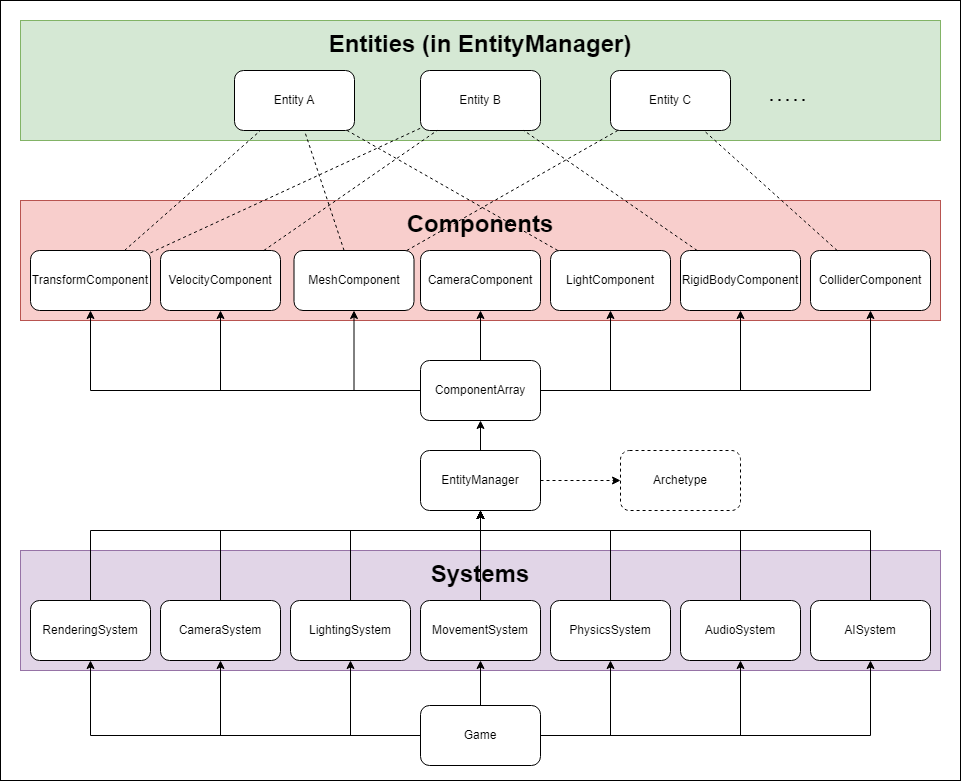

The diagram above was exported from draw.io. Its source (the exported page's mxGraphModel, read from the mxfile embedded in the PNG):
<mxGraphModel dx="2074" dy="1124" grid="1" gridSize="10" guides="1" tooltips="1" connect="1" arrows="1" fold="1" page="1" pageScale="1" pageWidth="827" pageHeight="1169" math="0" shadow="0">
  <root>
    <mxCell id="0" />
    <mxCell id="1" parent="0" />
    <mxCell id="ZpxGraUD6gm7hhCd5kxS-69" value="" style="rounded=0;whiteSpace=wrap;html=1;" vertex="1" parent="1">
      <mxGeometry x="120" y="100" width="960" height="780" as="geometry" />
    </mxCell>
    <mxCell id="ZpxGraUD6gm7hhCd5kxS-47" value="" style="group" vertex="1" connectable="0" parent="1">
      <mxGeometry x="140" y="300" width="920" height="120" as="geometry" />
    </mxCell>
    <mxCell id="ZpxGraUD6gm7hhCd5kxS-39" value="&lt;h1&gt;Components&lt;/h1&gt;&lt;div&gt;&lt;br&gt;&lt;/div&gt;&lt;div&gt;&lt;br&gt;&lt;/div&gt;&lt;div&gt;&lt;br&gt;&lt;/div&gt;&lt;div&gt;&lt;br&gt;&lt;/div&gt;&lt;div&gt;&lt;br&gt;&lt;/div&gt;" style="rounded=0;whiteSpace=wrap;html=1;fillColor=#f8cecc;strokeColor=#b85450;" vertex="1" parent="ZpxGraUD6gm7hhCd5kxS-47">
      <mxGeometry width="920" height="120" as="geometry" />
    </mxCell>
    <mxCell id="ZpxGraUD6gm7hhCd5kxS-32" value="TransformComponent" style="rounded=1;whiteSpace=wrap;html=1;" vertex="1" parent="ZpxGraUD6gm7hhCd5kxS-47">
      <mxGeometry x="10" y="50" width="120" height="60" as="geometry" />
    </mxCell>
    <mxCell id="ZpxGraUD6gm7hhCd5kxS-33" value="VelocityComponent" style="rounded=1;whiteSpace=wrap;html=1;" vertex="1" parent="ZpxGraUD6gm7hhCd5kxS-47">
      <mxGeometry x="140" y="50" width="120" height="60" as="geometry" />
    </mxCell>
    <mxCell id="ZpxGraUD6gm7hhCd5kxS-34" value="MeshComponent" style="rounded=1;whiteSpace=wrap;html=1;" vertex="1" parent="ZpxGraUD6gm7hhCd5kxS-47">
      <mxGeometry x="273.5" y="50" width="120" height="60" as="geometry" />
    </mxCell>
    <mxCell id="ZpxGraUD6gm7hhCd5kxS-35" value="CameraComponent" style="rounded=1;whiteSpace=wrap;html=1;" vertex="1" parent="ZpxGraUD6gm7hhCd5kxS-47">
      <mxGeometry x="400" y="50" width="120" height="60" as="geometry" />
    </mxCell>
    <mxCell id="ZpxGraUD6gm7hhCd5kxS-36" value="LightComponent" style="rounded=1;whiteSpace=wrap;html=1;" vertex="1" parent="ZpxGraUD6gm7hhCd5kxS-47">
      <mxGeometry x="530" y="50" width="120" height="60" as="geometry" />
    </mxCell>
    <mxCell id="ZpxGraUD6gm7hhCd5kxS-37" value="RigidBodyComponent" style="rounded=1;whiteSpace=wrap;html=1;" vertex="1" parent="ZpxGraUD6gm7hhCd5kxS-47">
      <mxGeometry x="660" y="50" width="120" height="60" as="geometry" />
    </mxCell>
    <mxCell id="ZpxGraUD6gm7hhCd5kxS-38" value="ColliderComponent" style="rounded=1;whiteSpace=wrap;html=1;" vertex="1" parent="ZpxGraUD6gm7hhCd5kxS-47">
      <mxGeometry x="790" y="50" width="120" height="60" as="geometry" />
    </mxCell>
    <mxCell id="ZpxGraUD6gm7hhCd5kxS-23" value="" style="group" vertex="1" connectable="0" parent="1">
      <mxGeometry x="140" y="650" width="920" height="120" as="geometry" />
    </mxCell>
    <mxCell id="ZpxGraUD6gm7hhCd5kxS-22" value="" style="group;fillColor=#e1d5e7;strokeColor=#9673a6;movable=1;resizable=1;rotatable=1;deletable=1;editable=1;locked=0;connectable=1;container=0;" vertex="1" connectable="0" parent="ZpxGraUD6gm7hhCd5kxS-23">
      <mxGeometry width="920" height="120" as="geometry" />
    </mxCell>
    <mxCell id="ZpxGraUD6gm7hhCd5kxS-11" value="" style="group;fillColor=#d5e8d4;strokeColor=#82b366;container=0;" vertex="1" connectable="0" parent="ZpxGraUD6gm7hhCd5kxS-23">
      <mxGeometry width="920" height="120" as="geometry" />
    </mxCell>
    <mxCell id="ZpxGraUD6gm7hhCd5kxS-10" value="&lt;h1 style=&quot;&quot;&gt;&lt;span style=&quot;background-color: initial;&quot;&gt;Systems&lt;/span&gt;&lt;/h1&gt;&lt;div&gt;&lt;span style=&quot;background-color: initial;&quot;&gt;&lt;br&gt;&lt;/span&gt;&lt;/div&gt;&lt;div&gt;&lt;span style=&quot;background-color: initial;&quot;&gt;&lt;br&gt;&lt;/span&gt;&lt;/div&gt;&lt;div&gt;&lt;span style=&quot;background-color: initial;&quot;&gt;&lt;br&gt;&lt;/span&gt;&lt;/div&gt;&lt;div&gt;&lt;span style=&quot;background-color: initial;&quot;&gt;&lt;br&gt;&lt;/span&gt;&lt;/div&gt;&lt;div&gt;&lt;span style=&quot;background-color: initial;&quot;&gt;&lt;br&gt;&lt;/span&gt;&lt;/div&gt;" style="rounded=0;whiteSpace=wrap;html=1;align=center;fillColor=#e1d5e7;strokeColor=#9673a6;movable=1;resizable=1;rotatable=1;deletable=1;editable=1;locked=0;connectable=1;" vertex="1" parent="ZpxGraUD6gm7hhCd5kxS-23">
      <mxGeometry width="920" height="120" as="geometry" />
    </mxCell>
    <mxCell id="ZpxGraUD6gm7hhCd5kxS-3" value="RenderingSystem" style="rounded=1;whiteSpace=wrap;html=1;" vertex="1" parent="ZpxGraUD6gm7hhCd5kxS-23">
      <mxGeometry x="10" y="50" width="120" height="60" as="geometry" />
    </mxCell>
    <mxCell id="ZpxGraUD6gm7hhCd5kxS-4" value="CameraSystem" style="rounded=1;whiteSpace=wrap;html=1;" vertex="1" parent="ZpxGraUD6gm7hhCd5kxS-23">
      <mxGeometry x="140" y="50" width="120" height="60" as="geometry" />
    </mxCell>
    <mxCell id="ZpxGraUD6gm7hhCd5kxS-5" value="LightingSystem" style="rounded=1;whiteSpace=wrap;html=1;" vertex="1" parent="ZpxGraUD6gm7hhCd5kxS-23">
      <mxGeometry x="270" y="50" width="120" height="60" as="geometry" />
    </mxCell>
    <mxCell id="ZpxGraUD6gm7hhCd5kxS-6" value="MovementSystem" style="rounded=1;whiteSpace=wrap;html=1;" vertex="1" parent="ZpxGraUD6gm7hhCd5kxS-23">
      <mxGeometry x="400" y="50" width="120" height="60" as="geometry" />
    </mxCell>
    <mxCell id="ZpxGraUD6gm7hhCd5kxS-7" value="PhysicsSystem" style="rounded=1;whiteSpace=wrap;html=1;" vertex="1" parent="ZpxGraUD6gm7hhCd5kxS-23">
      <mxGeometry x="530" y="50" width="120" height="60" as="geometry" />
    </mxCell>
    <mxCell id="ZpxGraUD6gm7hhCd5kxS-8" value="AudioSystem" style="rounded=1;whiteSpace=wrap;html=1;" vertex="1" parent="ZpxGraUD6gm7hhCd5kxS-23">
      <mxGeometry x="660" y="50" width="120" height="60" as="geometry" />
    </mxCell>
    <mxCell id="ZpxGraUD6gm7hhCd5kxS-9" value="AISystem" style="rounded=1;whiteSpace=wrap;html=1;" vertex="1" parent="ZpxGraUD6gm7hhCd5kxS-23">
      <mxGeometry x="790" y="50" width="120" height="60" as="geometry" />
    </mxCell>
    <mxCell id="ZpxGraUD6gm7hhCd5kxS-14" style="edgeStyle=orthogonalEdgeStyle;rounded=0;orthogonalLoop=1;jettySize=auto;html=1;" edge="1" parent="1" source="ZpxGraUD6gm7hhCd5kxS-1" target="ZpxGraUD6gm7hhCd5kxS-3">
      <mxGeometry relative="1" as="geometry" />
    </mxCell>
    <mxCell id="ZpxGraUD6gm7hhCd5kxS-16" style="edgeStyle=orthogonalEdgeStyle;rounded=0;orthogonalLoop=1;jettySize=auto;html=1;" edge="1" parent="1" source="ZpxGraUD6gm7hhCd5kxS-1" target="ZpxGraUD6gm7hhCd5kxS-5">
      <mxGeometry relative="1" as="geometry" />
    </mxCell>
    <mxCell id="ZpxGraUD6gm7hhCd5kxS-17" style="edgeStyle=orthogonalEdgeStyle;rounded=0;orthogonalLoop=1;jettySize=auto;html=1;" edge="1" parent="1" source="ZpxGraUD6gm7hhCd5kxS-1" target="ZpxGraUD6gm7hhCd5kxS-6">
      <mxGeometry relative="1" as="geometry" />
    </mxCell>
    <mxCell id="ZpxGraUD6gm7hhCd5kxS-19" style="edgeStyle=orthogonalEdgeStyle;rounded=0;orthogonalLoop=1;jettySize=auto;html=1;" edge="1" parent="1" source="ZpxGraUD6gm7hhCd5kxS-1" target="ZpxGraUD6gm7hhCd5kxS-7">
      <mxGeometry relative="1" as="geometry" />
    </mxCell>
    <mxCell id="ZpxGraUD6gm7hhCd5kxS-20" style="edgeStyle=orthogonalEdgeStyle;rounded=0;orthogonalLoop=1;jettySize=auto;html=1;" edge="1" parent="1" source="ZpxGraUD6gm7hhCd5kxS-1" target="ZpxGraUD6gm7hhCd5kxS-8">
      <mxGeometry relative="1" as="geometry" />
    </mxCell>
    <mxCell id="ZpxGraUD6gm7hhCd5kxS-21" style="edgeStyle=orthogonalEdgeStyle;rounded=0;orthogonalLoop=1;jettySize=auto;html=1;" edge="1" parent="1" source="ZpxGraUD6gm7hhCd5kxS-1" target="ZpxGraUD6gm7hhCd5kxS-9">
      <mxGeometry relative="1" as="geometry" />
    </mxCell>
    <mxCell id="ZpxGraUD6gm7hhCd5kxS-1" value="Game" style="rounded=1;whiteSpace=wrap;html=1;" vertex="1" parent="1">
      <mxGeometry x="540" y="805" width="120" height="60" as="geometry" />
    </mxCell>
    <mxCell id="ZpxGraUD6gm7hhCd5kxS-15" style="edgeStyle=orthogonalEdgeStyle;rounded=0;orthogonalLoop=1;jettySize=auto;html=1;" edge="1" parent="1" source="ZpxGraUD6gm7hhCd5kxS-1" target="ZpxGraUD6gm7hhCd5kxS-4">
      <mxGeometry relative="1" as="geometry" />
    </mxCell>
    <mxCell id="ZpxGraUD6gm7hhCd5kxS-40" style="edgeStyle=orthogonalEdgeStyle;rounded=0;orthogonalLoop=1;jettySize=auto;html=1;" edge="1" parent="1" target="ZpxGraUD6gm7hhCd5kxS-32">
      <mxGeometry relative="1" as="geometry">
        <mxPoint x="540" y="490" as="sourcePoint" />
      </mxGeometry>
    </mxCell>
    <mxCell id="ZpxGraUD6gm7hhCd5kxS-41" style="edgeStyle=orthogonalEdgeStyle;rounded=0;orthogonalLoop=1;jettySize=auto;html=1;" edge="1" parent="1" target="ZpxGraUD6gm7hhCd5kxS-33">
      <mxGeometry relative="1" as="geometry">
        <mxPoint x="540" y="490" as="sourcePoint" />
      </mxGeometry>
    </mxCell>
    <mxCell id="ZpxGraUD6gm7hhCd5kxS-42" style="edgeStyle=orthogonalEdgeStyle;rounded=0;orthogonalLoop=1;jettySize=auto;html=1;" edge="1" parent="1" target="ZpxGraUD6gm7hhCd5kxS-34">
      <mxGeometry relative="1" as="geometry">
        <mxPoint x="540" y="490" as="sourcePoint" />
      </mxGeometry>
    </mxCell>
    <mxCell id="ZpxGraUD6gm7hhCd5kxS-43" style="edgeStyle=orthogonalEdgeStyle;rounded=0;orthogonalLoop=1;jettySize=auto;html=1;" edge="1" parent="1" target="ZpxGraUD6gm7hhCd5kxS-35">
      <mxGeometry relative="1" as="geometry">
        <mxPoint x="600" y="460" as="sourcePoint" />
      </mxGeometry>
    </mxCell>
    <mxCell id="ZpxGraUD6gm7hhCd5kxS-44" style="edgeStyle=orthogonalEdgeStyle;rounded=0;orthogonalLoop=1;jettySize=auto;html=1;" edge="1" parent="1" target="ZpxGraUD6gm7hhCd5kxS-36">
      <mxGeometry relative="1" as="geometry">
        <mxPoint x="660" y="490" as="sourcePoint" />
      </mxGeometry>
    </mxCell>
    <mxCell id="ZpxGraUD6gm7hhCd5kxS-45" style="edgeStyle=orthogonalEdgeStyle;rounded=0;orthogonalLoop=1;jettySize=auto;html=1;" edge="1" parent="1" target="ZpxGraUD6gm7hhCd5kxS-37">
      <mxGeometry relative="1" as="geometry">
        <mxPoint x="660" y="490" as="sourcePoint" />
      </mxGeometry>
    </mxCell>
    <mxCell id="ZpxGraUD6gm7hhCd5kxS-46" style="edgeStyle=orthogonalEdgeStyle;rounded=0;orthogonalLoop=1;jettySize=auto;html=1;" edge="1" parent="1" target="ZpxGraUD6gm7hhCd5kxS-38">
      <mxGeometry relative="1" as="geometry">
        <mxPoint x="660" y="490" as="sourcePoint" />
      </mxGeometry>
    </mxCell>
    <mxCell id="ZpxGraUD6gm7hhCd5kxS-24" value="ComponentArray" style="rounded=1;whiteSpace=wrap;html=1;" vertex="1" parent="1">
      <mxGeometry x="540" y="460" width="120" height="60" as="geometry" />
    </mxCell>
    <mxCell id="ZpxGraUD6gm7hhCd5kxS-25" style="edgeStyle=orthogonalEdgeStyle;rounded=0;orthogonalLoop=1;jettySize=auto;html=1;entryX=0.5;entryY=1;entryDx=0;entryDy=0;" edge="1" parent="1" source="ZpxGraUD6gm7hhCd5kxS-3" target="ZpxGraUD6gm7hhCd5kxS-63">
      <mxGeometry relative="1" as="geometry">
        <Array as="points">
          <mxPoint x="210" y="630" />
          <mxPoint x="600" y="630" />
        </Array>
      </mxGeometry>
    </mxCell>
    <mxCell id="ZpxGraUD6gm7hhCd5kxS-26" style="edgeStyle=orthogonalEdgeStyle;rounded=0;orthogonalLoop=1;jettySize=auto;html=1;entryX=0.5;entryY=1;entryDx=0;entryDy=0;" edge="1" parent="1" source="ZpxGraUD6gm7hhCd5kxS-4" target="ZpxGraUD6gm7hhCd5kxS-63">
      <mxGeometry relative="1" as="geometry">
        <Array as="points">
          <mxPoint x="340" y="630" />
          <mxPoint x="600" y="630" />
        </Array>
      </mxGeometry>
    </mxCell>
    <mxCell id="ZpxGraUD6gm7hhCd5kxS-27" style="edgeStyle=orthogonalEdgeStyle;rounded=0;orthogonalLoop=1;jettySize=auto;html=1;entryX=0.5;entryY=1;entryDx=0;entryDy=0;" edge="1" parent="1" source="ZpxGraUD6gm7hhCd5kxS-6" target="ZpxGraUD6gm7hhCd5kxS-63">
      <mxGeometry relative="1" as="geometry" />
    </mxCell>
    <mxCell id="ZpxGraUD6gm7hhCd5kxS-28" style="edgeStyle=orthogonalEdgeStyle;rounded=0;orthogonalLoop=1;jettySize=auto;html=1;entryX=0.5;entryY=1;entryDx=0;entryDy=0;" edge="1" parent="1" source="ZpxGraUD6gm7hhCd5kxS-5" target="ZpxGraUD6gm7hhCd5kxS-63">
      <mxGeometry relative="1" as="geometry">
        <Array as="points">
          <mxPoint x="470" y="630" />
          <mxPoint x="600" y="630" />
        </Array>
      </mxGeometry>
    </mxCell>
    <mxCell id="ZpxGraUD6gm7hhCd5kxS-29" style="edgeStyle=orthogonalEdgeStyle;rounded=0;orthogonalLoop=1;jettySize=auto;html=1;entryX=0.5;entryY=1;entryDx=0;entryDy=0;" edge="1" parent="1" source="ZpxGraUD6gm7hhCd5kxS-7" target="ZpxGraUD6gm7hhCd5kxS-63">
      <mxGeometry relative="1" as="geometry">
        <Array as="points">
          <mxPoint x="730" y="630" />
          <mxPoint x="600" y="630" />
        </Array>
      </mxGeometry>
    </mxCell>
    <mxCell id="ZpxGraUD6gm7hhCd5kxS-30" style="edgeStyle=orthogonalEdgeStyle;rounded=0;orthogonalLoop=1;jettySize=auto;html=1;entryX=0.5;entryY=1;entryDx=0;entryDy=0;entryPerimeter=0;" edge="1" parent="1" source="ZpxGraUD6gm7hhCd5kxS-8" target="ZpxGraUD6gm7hhCd5kxS-63">
      <mxGeometry relative="1" as="geometry">
        <Array as="points">
          <mxPoint x="860" y="630" />
          <mxPoint x="600" y="630" />
        </Array>
      </mxGeometry>
    </mxCell>
    <mxCell id="ZpxGraUD6gm7hhCd5kxS-31" style="edgeStyle=orthogonalEdgeStyle;rounded=0;orthogonalLoop=1;jettySize=auto;html=1;entryX=0.5;entryY=1;entryDx=0;entryDy=0;" edge="1" parent="1" source="ZpxGraUD6gm7hhCd5kxS-9" target="ZpxGraUD6gm7hhCd5kxS-63">
      <mxGeometry relative="1" as="geometry">
        <Array as="points">
          <mxPoint x="990" y="630" />
          <mxPoint x="600" y="630" />
        </Array>
      </mxGeometry>
    </mxCell>
    <mxCell id="ZpxGraUD6gm7hhCd5kxS-48" value="&lt;h1&gt;Entities (in EntityManager)&lt;/h1&gt;&lt;div&gt;&lt;br&gt;&lt;/div&gt;&lt;div&gt;&lt;br&gt;&lt;/div&gt;&lt;div&gt;&lt;br&gt;&lt;/div&gt;&lt;div&gt;&lt;br&gt;&lt;/div&gt;&lt;div&gt;&lt;br&gt;&lt;/div&gt;" style="rounded=0;whiteSpace=wrap;html=1;fillColor=#d5e8d4;strokeColor=#82b366;" vertex="1" parent="1">
      <mxGeometry x="140" y="120" width="920" height="120" as="geometry" />
    </mxCell>
    <mxCell id="ZpxGraUD6gm7hhCd5kxS-49" value="Entity A" style="rounded=1;whiteSpace=wrap;html=1;" vertex="1" parent="1">
      <mxGeometry x="354" y="170" width="120" height="60" as="geometry" />
    </mxCell>
    <mxCell id="ZpxGraUD6gm7hhCd5kxS-50" value="Entity B" style="rounded=1;whiteSpace=wrap;html=1;" vertex="1" parent="1">
      <mxGeometry x="540" y="170" width="120" height="60" as="geometry" />
    </mxCell>
    <mxCell id="ZpxGraUD6gm7hhCd5kxS-51" value="Entity C" style="rounded=1;whiteSpace=wrap;html=1;" vertex="1" parent="1">
      <mxGeometry x="730" y="170" width="120" height="60" as="geometry" />
    </mxCell>
    <mxCell id="ZpxGraUD6gm7hhCd5kxS-52" value="" style="endArrow=none;dashed=1;html=1;dashPattern=1 3;strokeWidth=2;rounded=0;targetPerimeterSpacing=0;shadow=0;arcSize=20;" edge="1" parent="1">
      <mxGeometry width="50" height="50" relative="1" as="geometry">
        <mxPoint x="890" y="199.5" as="sourcePoint" />
        <mxPoint x="930" y="199.5" as="targetPoint" />
      </mxGeometry>
    </mxCell>
    <mxCell id="ZpxGraUD6gm7hhCd5kxS-55" value="" style="endArrow=none;dashed=1;html=1;rounded=0;" edge="1" parent="1" source="ZpxGraUD6gm7hhCd5kxS-32" target="ZpxGraUD6gm7hhCd5kxS-49">
      <mxGeometry width="50" height="50" relative="1" as="geometry">
        <mxPoint x="680" y="400" as="sourcePoint" />
        <mxPoint x="730" y="350" as="targetPoint" />
      </mxGeometry>
    </mxCell>
    <mxCell id="ZpxGraUD6gm7hhCd5kxS-56" value="" style="endArrow=none;dashed=1;html=1;rounded=0;" edge="1" parent="1" source="ZpxGraUD6gm7hhCd5kxS-36" target="ZpxGraUD6gm7hhCd5kxS-49">
      <mxGeometry width="50" height="50" relative="1" as="geometry">
        <mxPoint x="680" y="400" as="sourcePoint" />
        <mxPoint x="730" y="350" as="targetPoint" />
      </mxGeometry>
    </mxCell>
    <mxCell id="ZpxGraUD6gm7hhCd5kxS-57" value="" style="endArrow=none;dashed=1;html=1;rounded=0;" edge="1" parent="1" source="ZpxGraUD6gm7hhCd5kxS-34" target="ZpxGraUD6gm7hhCd5kxS-49">
      <mxGeometry width="50" height="50" relative="1" as="geometry">
        <mxPoint x="680" y="400" as="sourcePoint" />
        <mxPoint x="730" y="350" as="targetPoint" />
      </mxGeometry>
    </mxCell>
    <mxCell id="ZpxGraUD6gm7hhCd5kxS-58" value="" style="endArrow=none;dashed=1;html=1;rounded=0;" edge="1" parent="1" source="ZpxGraUD6gm7hhCd5kxS-33" target="ZpxGraUD6gm7hhCd5kxS-50">
      <mxGeometry width="50" height="50" relative="1" as="geometry">
        <mxPoint x="680" y="400" as="sourcePoint" />
        <mxPoint x="730" y="350" as="targetPoint" />
      </mxGeometry>
    </mxCell>
    <mxCell id="ZpxGraUD6gm7hhCd5kxS-59" value="" style="endArrow=none;dashed=1;html=1;rounded=0;" edge="1" parent="1" source="ZpxGraUD6gm7hhCd5kxS-32" target="ZpxGraUD6gm7hhCd5kxS-50">
      <mxGeometry width="50" height="50" relative="1" as="geometry">
        <mxPoint x="680" y="400" as="sourcePoint" />
        <mxPoint x="730" y="350" as="targetPoint" />
      </mxGeometry>
    </mxCell>
    <mxCell id="ZpxGraUD6gm7hhCd5kxS-60" value="" style="endArrow=none;dashed=1;html=1;rounded=0;" edge="1" parent="1" source="ZpxGraUD6gm7hhCd5kxS-37" target="ZpxGraUD6gm7hhCd5kxS-50">
      <mxGeometry width="50" height="50" relative="1" as="geometry">
        <mxPoint x="680" y="400" as="sourcePoint" />
        <mxPoint x="730" y="350" as="targetPoint" />
      </mxGeometry>
    </mxCell>
    <mxCell id="ZpxGraUD6gm7hhCd5kxS-61" value="" style="endArrow=none;dashed=1;html=1;rounded=0;" edge="1" parent="1" source="ZpxGraUD6gm7hhCd5kxS-38" target="ZpxGraUD6gm7hhCd5kxS-51">
      <mxGeometry width="50" height="50" relative="1" as="geometry">
        <mxPoint x="680" y="400" as="sourcePoint" />
        <mxPoint x="730" y="350" as="targetPoint" />
      </mxGeometry>
    </mxCell>
    <mxCell id="ZpxGraUD6gm7hhCd5kxS-62" value="" style="endArrow=none;dashed=1;html=1;rounded=0;" edge="1" parent="1" source="ZpxGraUD6gm7hhCd5kxS-34" target="ZpxGraUD6gm7hhCd5kxS-51">
      <mxGeometry width="50" height="50" relative="1" as="geometry">
        <mxPoint x="680" y="400" as="sourcePoint" />
        <mxPoint x="730" y="350" as="targetPoint" />
      </mxGeometry>
    </mxCell>
    <mxCell id="ZpxGraUD6gm7hhCd5kxS-64" style="edgeStyle=orthogonalEdgeStyle;rounded=0;orthogonalLoop=1;jettySize=auto;html=1;" edge="1" parent="1" source="ZpxGraUD6gm7hhCd5kxS-63" target="ZpxGraUD6gm7hhCd5kxS-24">
      <mxGeometry relative="1" as="geometry" />
    </mxCell>
    <mxCell id="ZpxGraUD6gm7hhCd5kxS-66" style="edgeStyle=orthogonalEdgeStyle;rounded=0;orthogonalLoop=1;jettySize=auto;html=1;dashed=1;" edge="1" parent="1" source="ZpxGraUD6gm7hhCd5kxS-63" target="ZpxGraUD6gm7hhCd5kxS-65">
      <mxGeometry relative="1" as="geometry" />
    </mxCell>
    <mxCell id="ZpxGraUD6gm7hhCd5kxS-63" value="EntityManager" style="rounded=1;whiteSpace=wrap;html=1;" vertex="1" parent="1">
      <mxGeometry x="540" y="550" width="120" height="60" as="geometry" />
    </mxCell>
    <mxCell id="ZpxGraUD6gm7hhCd5kxS-65" value="Archetype" style="rounded=1;whiteSpace=wrap;html=1;dashed=1;" vertex="1" parent="1">
      <mxGeometry x="740" y="550" width="120" height="60" as="geometry" />
    </mxCell>
  </root>
</mxGraphModel>